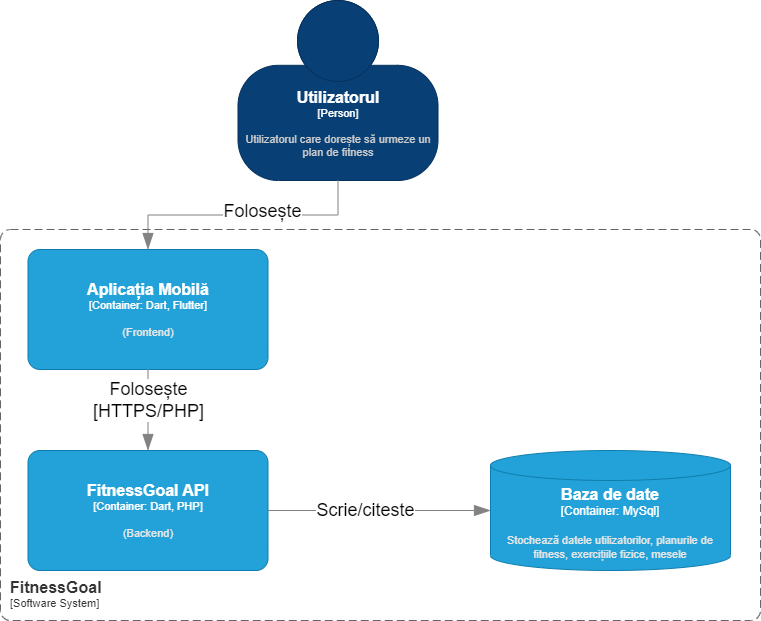

The diagram above was exported from draw.io. Its source (the exported page's mxGraphModel, read from the mxfile embedded in the PNG):
<mxGraphModel dx="2440" dy="676" grid="1" gridSize="10" guides="1" tooltips="1" connect="1" arrows="1" fold="1" page="1" pageScale="1" pageWidth="827" pageHeight="1169" math="0" shadow="0">
  <root>
    <mxCell id="0" />
    <mxCell id="1" parent="0" />
    <object placeholders="1" c4Name="Utilizatorul" c4Type="Person" c4Description="Utilizatorul care dorește să urmeze un plan de fitness" label="&lt;font style=&quot;font-size: 16px&quot;&gt;&lt;b&gt;%c4Name%&lt;/b&gt;&lt;/font&gt;&lt;div&gt;[%c4Type%]&lt;/div&gt;&lt;br&gt;&lt;div&gt;&lt;font style=&quot;font-size: 11px&quot;&gt;&lt;font color=&quot;#cccccc&quot;&gt;%c4Description%&lt;/font&gt;&lt;/div&gt;" id="AMJzlQjAYPh-L840eD_M-1">
      <mxCell style="html=1;fontSize=11;dashed=0;whiteSpace=wrap;fillColor=#083F75;strokeColor=#06315C;fontColor=#ffffff;shape=mxgraph.c4.person2;align=center;metaEdit=1;points=[[0.5,0,0],[1,0.5,0],[1,0.75,0],[0.75,1,0],[0.5,1,0],[0.25,1,0],[0,0.75,0],[0,0.5,0]];resizable=0;" vertex="1" parent="1">
        <mxGeometry x="137.5" y="30" width="200" height="180" as="geometry" />
      </mxCell>
    </object>
    <object placeholders="1" c4Type="Relationship" id="AMJzlQjAYPh-L840eD_M-3">
      <mxCell style="endArrow=blockThin;html=1;fontSize=10;fontColor=#404040;strokeWidth=1;endFill=1;strokeColor=#828282;elbow=vertical;metaEdit=1;endSize=14;startSize=14;jumpStyle=arc;jumpSize=16;rounded=0;edgeStyle=orthogonalEdgeStyle;exitX=0.5;exitY=1;exitDx=0;exitDy=0;exitPerimeter=0;entryX=0.5;entryY=0;entryDx=0;entryDy=0;entryPerimeter=0;" edge="1" parent="1" source="AMJzlQjAYPh-L840eD_M-1" target="AMJzlQjAYPh-L840eD_M-10">
        <mxGeometry width="240" relative="1" as="geometry">
          <mxPoint x="397.5" y="310" as="sourcePoint" />
          <mxPoint x="130.5" y="390" as="targetPoint" />
        </mxGeometry>
      </mxCell>
    </object>
    <mxCell id="AMJzlQjAYPh-L840eD_M-4" value="&lt;font style=&quot;font-size: 18px;&quot;&gt;Folosește&lt;/font&gt;" style="edgeLabel;html=1;align=center;verticalAlign=middle;resizable=0;points=[];" vertex="1" connectable="0" parent="AMJzlQjAYPh-L840eD_M-3">
      <mxGeometry x="-0.1397" y="-4" relative="1" as="geometry">
        <mxPoint as="offset" />
      </mxGeometry>
    </mxCell>
    <object placeholders="1" c4Name="FitnessGoal" c4Type="SystemScopeBoundary" c4Application="Software System" label="&lt;font style=&quot;font-size: 16px&quot;&gt;&lt;b&gt;&lt;div style=&quot;text-align: left&quot;&gt;%c4Name%&lt;/div&gt;&lt;/b&gt;&lt;/font&gt;&lt;div style=&quot;text-align: left&quot;&gt;[%c4Application%]&lt;/div&gt;" id="AMJzlQjAYPh-L840eD_M-6">
      <mxCell style="rounded=1;fontSize=11;whiteSpace=wrap;html=1;dashed=1;arcSize=20;fillColor=none;strokeColor=#666666;fontColor=#333333;labelBackgroundColor=none;align=left;verticalAlign=bottom;labelBorderColor=none;spacingTop=0;spacing=10;dashPattern=8 4;metaEdit=1;rotatable=0;perimeter=rectanglePerimeter;noLabel=0;labelPadding=0;allowArrows=0;connectable=0;expand=0;recursiveResize=0;editable=1;pointerEvents=0;absoluteArcSize=1;points=[[0.25,0,0],[0.5,0,0],[0.75,0,0],[1,0.25,0],[1,0.5,0],[1,0.75,0],[0.75,1,0],[0.5,1,0],[0.25,1,0],[0,0.75,0],[0,0.5,0],[0,0.25,0]];" vertex="1" parent="1">
        <mxGeometry x="-100" y="259" width="760" height="391" as="geometry" />
      </mxCell>
    </object>
    <object placeholders="1" c4Type="Baza de date" c4Container="Container" c4Technology="MySql" c4Description="Stochează datele utilizatorilor, planurile de fitness, exercițiile fizice, mesele" label="&lt;font style=&quot;font-size: 16px&quot;&gt;&lt;b&gt;%c4Type%&lt;/b&gt;&lt;/font&gt;&lt;div&gt;[%c4Container%:&amp;nbsp;%c4Technology%]&lt;/div&gt;&lt;br&gt;&lt;div&gt;&lt;font style=&quot;font-size: 11px&quot;&gt;&lt;font color=&quot;#E6E6E6&quot;&gt;%c4Description%&lt;/font&gt;&lt;/div&gt;" id="AMJzlQjAYPh-L840eD_M-8">
      <mxCell style="shape=cylinder3;size=15;whiteSpace=wrap;html=1;boundedLbl=1;rounded=0;labelBackgroundColor=none;fillColor=#23A2D9;fontSize=12;fontColor=#ffffff;align=center;strokeColor=#0E7DAD;metaEdit=1;points=[[0.5,0,0],[1,0.25,0],[1,0.5,0],[1,0.75,0],[0.5,1,0],[0,0.75,0],[0,0.5,0],[0,0.25,0]];resizable=0;" vertex="1" parent="1">
        <mxGeometry x="390" y="480" width="240" height="120" as="geometry" />
      </mxCell>
    </object>
    <object placeholders="1" c4Name="Aplicația Mobilă" c4Type="Container" c4Technology="Dart, Flutter" c4Description="(Frontend)" label="&lt;font style=&quot;font-size: 16px&quot;&gt;&lt;b&gt;%c4Name%&lt;/b&gt;&lt;/font&gt;&lt;div&gt;[%c4Type%: %c4Technology%]&lt;/div&gt;&lt;br&gt;&lt;div&gt;&lt;font style=&quot;font-size: 11px&quot;&gt;&lt;font color=&quot;#E6E6E6&quot;&gt;%c4Description%&lt;/font&gt;&lt;/div&gt;" id="AMJzlQjAYPh-L840eD_M-10">
      <mxCell style="rounded=1;whiteSpace=wrap;html=1;fontSize=11;labelBackgroundColor=none;fillColor=#23A2D9;fontColor=#ffffff;align=center;arcSize=10;strokeColor=#0E7DAD;metaEdit=1;resizable=0;points=[[0.25,0,0],[0.5,0,0],[0.75,0,0],[1,0.25,0],[1,0.5,0],[1,0.75,0],[0.75,1,0],[0.5,1,0],[0.25,1,0],[0,0.75,0],[0,0.5,0],[0,0.25,0]];" vertex="1" parent="1">
        <mxGeometry x="-72.5" y="279" width="240" height="120" as="geometry" />
      </mxCell>
    </object>
    <object placeholders="1" c4Name="FitnessGoal API" c4Type="Container" c4Technology="Dart, PHP" c4Description="(Backend)" label="&lt;font style=&quot;font-size: 16px&quot;&gt;&lt;b&gt;%c4Name%&lt;/b&gt;&lt;/font&gt;&lt;div&gt;[%c4Type%: %c4Technology%]&lt;/div&gt;&lt;br&gt;&lt;div&gt;&lt;font style=&quot;font-size: 11px&quot;&gt;&lt;font color=&quot;#E6E6E6&quot;&gt;%c4Description%&lt;/font&gt;&lt;/div&gt;" id="AMJzlQjAYPh-L840eD_M-11">
      <mxCell style="rounded=1;whiteSpace=wrap;html=1;fontSize=11;labelBackgroundColor=none;fillColor=#23A2D9;fontColor=#ffffff;align=center;arcSize=10;strokeColor=#0E7DAD;metaEdit=1;resizable=0;points=[[0.25,0,0],[0.5,0,0],[0.75,0,0],[1,0.25,0],[1,0.5,0],[1,0.75,0],[0.75,1,0],[0.5,1,0],[0.25,1,0],[0,0.75,0],[0,0.5,0],[0,0.25,0]];" vertex="1" parent="1">
        <mxGeometry x="-72.5" y="480" width="240" height="120" as="geometry" />
      </mxCell>
    </object>
    <object placeholders="1" c4Type="Relationship" id="AMJzlQjAYPh-L840eD_M-14">
      <mxCell style="endArrow=blockThin;html=1;fontSize=10;fontColor=#404040;strokeWidth=1;endFill=1;strokeColor=#828282;elbow=vertical;metaEdit=1;endSize=14;startSize=14;jumpStyle=arc;jumpSize=16;rounded=0;edgeStyle=orthogonalEdgeStyle;exitX=0.5;exitY=1;exitDx=0;exitDy=0;exitPerimeter=0;entryX=0.5;entryY=0;entryDx=0;entryDy=0;entryPerimeter=0;" edge="1" parent="1" source="AMJzlQjAYPh-L840eD_M-10" target="AMJzlQjAYPh-L840eD_M-11">
        <mxGeometry width="240" relative="1" as="geometry">
          <mxPoint x="307.5" y="449" as="sourcePoint" />
          <mxPoint x="547.5" y="449" as="targetPoint" />
        </mxGeometry>
      </mxCell>
    </object>
    <mxCell id="AMJzlQjAYPh-L840eD_M-15" value="&lt;font style=&quot;font-size: 18px;&quot;&gt;Folosește&lt;br&gt;[HTTPS/PHP]&lt;/font&gt;" style="edgeLabel;html=1;align=center;verticalAlign=middle;resizable=0;points=[];" vertex="1" connectable="0" parent="AMJzlQjAYPh-L840eD_M-14">
      <mxGeometry x="-0.264" relative="1" as="geometry">
        <mxPoint as="offset" />
      </mxGeometry>
    </mxCell>
    <object placeholders="1" c4Type="Relationship" id="AMJzlQjAYPh-L840eD_M-17">
      <mxCell style="endArrow=blockThin;html=1;fontSize=10;fontColor=#404040;strokeWidth=1;endFill=1;strokeColor=#828282;elbow=vertical;metaEdit=1;endSize=14;startSize=14;jumpStyle=arc;jumpSize=16;rounded=0;edgeStyle=orthogonalEdgeStyle;exitX=1;exitY=0.5;exitDx=0;exitDy=0;exitPerimeter=0;entryX=0;entryY=0.5;entryDx=0;entryDy=0;entryPerimeter=0;" edge="1" parent="1" source="AMJzlQjAYPh-L840eD_M-11" target="AMJzlQjAYPh-L840eD_M-8">
        <mxGeometry width="240" relative="1" as="geometry">
          <mxPoint x="330" y="390" as="sourcePoint" />
          <mxPoint x="300" y="430" as="targetPoint" />
        </mxGeometry>
      </mxCell>
    </object>
    <mxCell id="AMJzlQjAYPh-L840eD_M-18" value="&lt;font style=&quot;font-size: 18px;&quot;&gt;Scrie/citeste&lt;/font&gt;" style="edgeLabel;html=1;align=center;verticalAlign=middle;resizable=0;points=[];" vertex="1" connectable="0" parent="AMJzlQjAYPh-L840eD_M-17">
      <mxGeometry x="-0.1255" y="1" relative="1" as="geometry">
        <mxPoint as="offset" />
      </mxGeometry>
    </mxCell>
  </root>
</mxGraphModel>